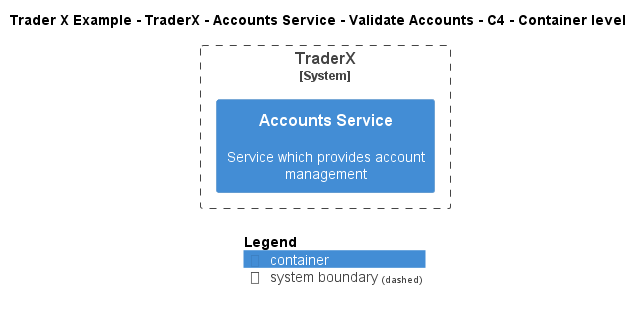

The diagram above was rendered by PlantUML. Its source (embedded in the PNG):
@startuml
!include ..\..\..\..\..\..\..\.c4s\C4_Container.puml

AddElementTag("c4interflow:lifecycle:new", $bgColor=green, $fontColor=#ffffff, $borderColor=green, $shadowing="False")
AddElementTag("c4interflow:lifecycle:changed", $bgColor=orange, $fontColor=#ffffff, $borderColor=orange, $shadowing="False")
AddElementTag("c4interflow:lifecycle:removed", $bgColor=red, $fontColor=#ffffff, $borderColor=red, $shadowing="False")

AddRelTag("c4interflow:lifecycle:new", $textColor=green, $lineColor=green)
AddRelTag("c4interflow:lifecycle:changed", $textColor=orange, $lineColor=orange)
AddRelTag("c4interflow:lifecycle:removed", $textColor=red, $lineColor=red)

SHOW_PERSON_PORTRAIT()
LAYOUT_TOP_DOWN()

skinparam linetype polyline

title Trader X Example - TraderX - Accounts Service - Validate Accounts - C4 - Container level


System_Boundary(TraderXExample.SoftwareSystems.TraderX, "TraderX") {
    Container(TraderXExample.SoftwareSystems.TraderX.Containers.AccountsService, "Accounts Service", "", "Service which provides account management")
}



SHOW_LEGEND()
@enduml